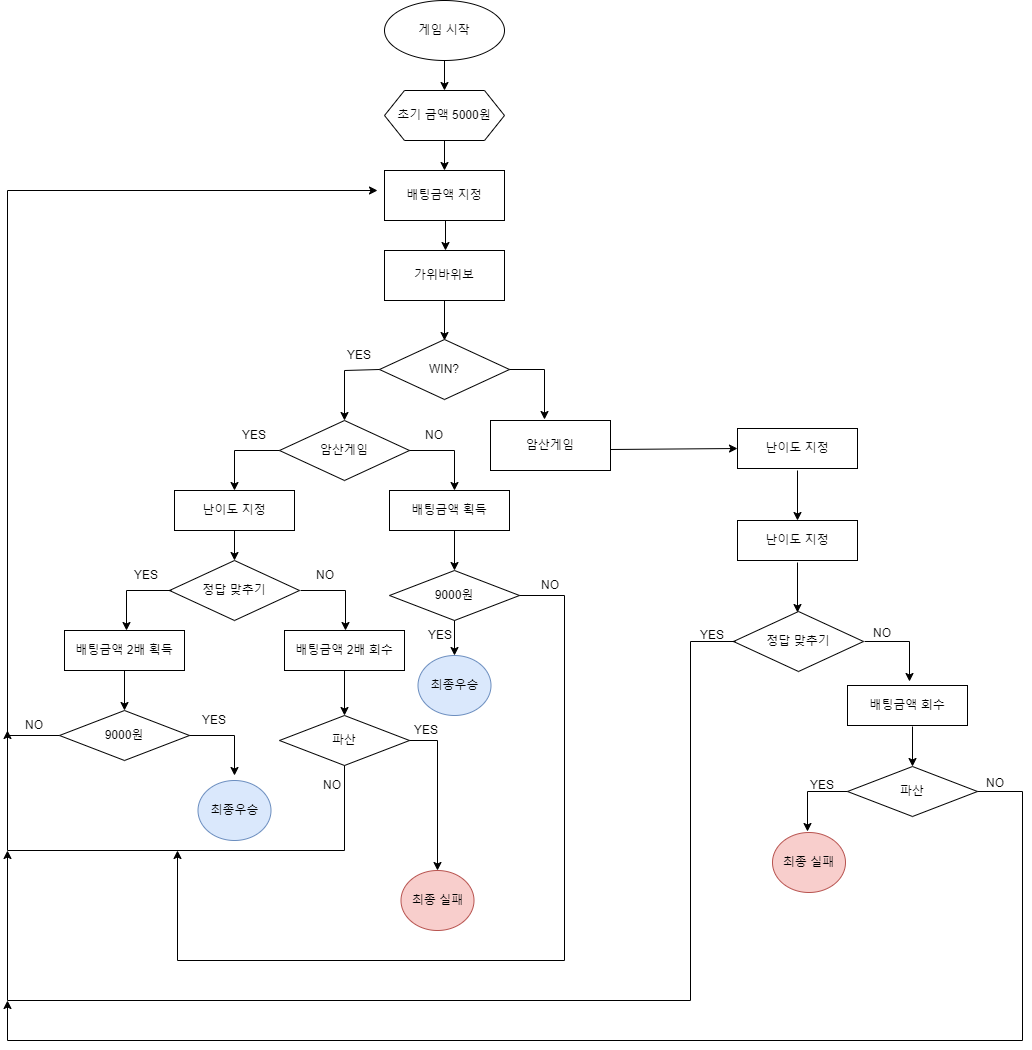

The diagram above was exported from draw.io. Its source (the exported page's mxGraphModel, read from the mxfile embedded in the PNG):
<mxGraphModel dx="1400" dy="775" grid="1" gridSize="10" guides="1" tooltips="1" connect="1" arrows="1" fold="1" page="1" pageScale="1" pageWidth="1200" pageHeight="1600" math="0" shadow="0">
  <root>
    <mxCell id="WIyWlLk6GJQsqaUBKTNV-0" />
    <mxCell id="WIyWlLk6GJQsqaUBKTNV-1" parent="WIyWlLk6GJQsqaUBKTNV-0" />
    <mxCell id="yVsrak3BSY0nrktgN23x-5" value="게임 시작" style="ellipse;whiteSpace=wrap;html=1;" parent="WIyWlLk6GJQsqaUBKTNV-1" vertex="1">
      <mxGeometry x="427" y="30" width="120" height="60" as="geometry" />
    </mxCell>
    <mxCell id="yVsrak3BSY0nrktgN23x-6" value="" style="endArrow=classic;html=1;rounded=0;exitX=0.5;exitY=1;exitDx=0;exitDy=0;" parent="WIyWlLk6GJQsqaUBKTNV-1" source="yVsrak3BSY0nrktgN23x-5" edge="1">
      <mxGeometry width="50" height="50" relative="1" as="geometry">
        <mxPoint x="467" y="160" as="sourcePoint" />
        <mxPoint x="487" y="120" as="targetPoint" />
      </mxGeometry>
    </mxCell>
    <mxCell id="yVsrak3BSY0nrktgN23x-7" value="초기 금액 5000원" style="shape=hexagon;perimeter=hexagonPerimeter2;whiteSpace=wrap;html=1;fixedSize=1;" parent="WIyWlLk6GJQsqaUBKTNV-1" vertex="1">
      <mxGeometry x="427" y="120" width="120" height="50" as="geometry" />
    </mxCell>
    <mxCell id="yVsrak3BSY0nrktgN23x-8" value="배팅금액 지정" style="rounded=0;whiteSpace=wrap;html=1;" parent="WIyWlLk6GJQsqaUBKTNV-1" vertex="1">
      <mxGeometry x="427" y="200" width="120" height="50" as="geometry" />
    </mxCell>
    <mxCell id="yVsrak3BSY0nrktgN23x-10" value="" style="endArrow=classic;html=1;rounded=0;exitX=0.5;exitY=1;exitDx=0;exitDy=0;" parent="WIyWlLk6GJQsqaUBKTNV-1" edge="1">
      <mxGeometry width="50" height="50" relative="1" as="geometry">
        <mxPoint x="487" y="170" as="sourcePoint" />
        <mxPoint x="487" y="200" as="targetPoint" />
      </mxGeometry>
    </mxCell>
    <mxCell id="yVsrak3BSY0nrktgN23x-12" value="" style="endArrow=classic;html=1;rounded=0;exitX=0.5;exitY=1;exitDx=0;exitDy=0;" parent="WIyWlLk6GJQsqaUBKTNV-1" edge="1">
      <mxGeometry width="50" height="50" relative="1" as="geometry">
        <mxPoint x="488" y="250" as="sourcePoint" />
        <mxPoint x="488" y="280" as="targetPoint" />
      </mxGeometry>
    </mxCell>
    <mxCell id="yVsrak3BSY0nrktgN23x-13" value="가위바위보" style="rounded=0;whiteSpace=wrap;html=1;" parent="WIyWlLk6GJQsqaUBKTNV-1" vertex="1">
      <mxGeometry x="427" y="280" width="120" height="50" as="geometry" />
    </mxCell>
    <mxCell id="yVsrak3BSY0nrktgN23x-14" value="" style="endArrow=classic;html=1;rounded=0;" parent="WIyWlLk6GJQsqaUBKTNV-1" edge="1">
      <mxGeometry width="50" height="50" relative="1" as="geometry">
        <mxPoint x="487" y="330" as="sourcePoint" />
        <mxPoint x="487" y="370" as="targetPoint" />
      </mxGeometry>
    </mxCell>
    <mxCell id="yVsrak3BSY0nrktgN23x-15" value="WIN?" style="rhombus;whiteSpace=wrap;html=1;" parent="WIyWlLk6GJQsqaUBKTNV-1" vertex="1">
      <mxGeometry x="422" y="369" width="130" height="60" as="geometry" />
    </mxCell>
    <mxCell id="yVsrak3BSY0nrktgN23x-17" value="" style="endArrow=classic;html=1;rounded=0;exitX=0;exitY=0.5;exitDx=0;exitDy=0;" parent="WIyWlLk6GJQsqaUBKTNV-1" source="yVsrak3BSY0nrktgN23x-15" edge="1">
      <mxGeometry width="50" height="50" relative="1" as="geometry">
        <mxPoint x="362" y="460" as="sourcePoint" />
        <mxPoint x="387" y="450" as="targetPoint" />
        <Array as="points">
          <mxPoint x="387" y="400" />
        </Array>
      </mxGeometry>
    </mxCell>
    <mxCell id="yVsrak3BSY0nrktgN23x-18" value="YES" style="text;html=1;strokeColor=none;fillColor=none;align=center;verticalAlign=middle;whiteSpace=wrap;rounded=0;" parent="WIyWlLk6GJQsqaUBKTNV-1" vertex="1">
      <mxGeometry x="377" y="380" width="50" height="10" as="geometry" />
    </mxCell>
    <mxCell id="yVsrak3BSY0nrktgN23x-21" value="" style="endArrow=classic;html=1;rounded=0;" parent="WIyWlLk6GJQsqaUBKTNV-1" edge="1">
      <mxGeometry width="50" height="50" relative="1" as="geometry">
        <mxPoint x="552" y="399" as="sourcePoint" />
        <mxPoint x="587" y="449" as="targetPoint" />
        <Array as="points">
          <mxPoint x="587" y="399" />
        </Array>
      </mxGeometry>
    </mxCell>
    <mxCell id="yVsrak3BSY0nrktgN23x-23" value="NO" style="text;html=1;strokeColor=none;fillColor=none;align=center;verticalAlign=middle;whiteSpace=wrap;rounded=0;" parent="WIyWlLk6GJQsqaUBKTNV-1" vertex="1">
      <mxGeometry x="452" y="460" width="50" height="10" as="geometry" />
    </mxCell>
    <mxCell id="yVsrak3BSY0nrktgN23x-27" value="암산게임" style="rhombus;whiteSpace=wrap;html=1;" parent="WIyWlLk6GJQsqaUBKTNV-1" vertex="1">
      <mxGeometry x="322" y="450" width="130" height="60" as="geometry" />
    </mxCell>
    <mxCell id="yVsrak3BSY0nrktgN23x-28" value="암산게임" style="rounded=0;whiteSpace=wrap;html=1;" parent="WIyWlLk6GJQsqaUBKTNV-1" vertex="1">
      <mxGeometry x="533" y="450" width="120" height="50" as="geometry" />
    </mxCell>
    <mxCell id="yVsrak3BSY0nrktgN23x-29" value="" style="endArrow=classic;html=1;rounded=0;exitX=0;exitY=0.5;exitDx=0;exitDy=0;" parent="WIyWlLk6GJQsqaUBKTNV-1" source="yVsrak3BSY0nrktgN23x-27" edge="1">
      <mxGeometry width="50" height="50" relative="1" as="geometry">
        <mxPoint x="257" y="570" as="sourcePoint" />
        <mxPoint x="277" y="520" as="targetPoint" />
        <Array as="points">
          <mxPoint x="277" y="480" />
        </Array>
      </mxGeometry>
    </mxCell>
    <mxCell id="yVsrak3BSY0nrktgN23x-31" value="" style="endArrow=classic;html=1;rounded=0;exitX=1;exitY=0.5;exitDx=0;exitDy=0;" parent="WIyWlLk6GJQsqaUBKTNV-1" source="yVsrak3BSY0nrktgN23x-27" edge="1">
      <mxGeometry width="50" height="50" relative="1" as="geometry">
        <mxPoint x="357" y="440" as="sourcePoint" />
        <mxPoint x="497" y="520" as="targetPoint" />
        <Array as="points">
          <mxPoint x="497" y="480" />
        </Array>
      </mxGeometry>
    </mxCell>
    <mxCell id="yVsrak3BSY0nrktgN23x-32" value="YES" style="text;html=1;strokeColor=none;fillColor=none;align=center;verticalAlign=middle;whiteSpace=wrap;rounded=0;" parent="WIyWlLk6GJQsqaUBKTNV-1" vertex="1">
      <mxGeometry x="272" y="460" width="50" height="10" as="geometry" />
    </mxCell>
    <mxCell id="yVsrak3BSY0nrktgN23x-33" value="난이도 지정" style="rounded=0;whiteSpace=wrap;html=1;" parent="WIyWlLk6GJQsqaUBKTNV-1" vertex="1">
      <mxGeometry x="217" y="520" width="120" height="40" as="geometry" />
    </mxCell>
    <mxCell id="yVsrak3BSY0nrktgN23x-34" value="" style="endArrow=classic;html=1;rounded=0;" parent="WIyWlLk6GJQsqaUBKTNV-1" edge="1">
      <mxGeometry width="50" height="50" relative="1" as="geometry">
        <mxPoint x="277" y="560" as="sourcePoint" />
        <mxPoint x="277" y="590" as="targetPoint" />
      </mxGeometry>
    </mxCell>
    <mxCell id="yVsrak3BSY0nrktgN23x-35" value="정답 맞추기" style="rhombus;whiteSpace=wrap;html=1;" parent="WIyWlLk6GJQsqaUBKTNV-1" vertex="1">
      <mxGeometry x="212" y="590" width="130" height="60" as="geometry" />
    </mxCell>
    <mxCell id="yVsrak3BSY0nrktgN23x-37" value="" style="endArrow=classic;html=1;rounded=0;exitX=0;exitY=0.5;exitDx=0;exitDy=0;" parent="WIyWlLk6GJQsqaUBKTNV-1" edge="1">
      <mxGeometry width="50" height="50" relative="1" as="geometry">
        <mxPoint x="214" y="620" as="sourcePoint" />
        <mxPoint x="169" y="660" as="targetPoint" />
        <Array as="points">
          <mxPoint x="169" y="620" />
        </Array>
      </mxGeometry>
    </mxCell>
    <mxCell id="yVsrak3BSY0nrktgN23x-38" value="YES" style="text;html=1;strokeColor=none;fillColor=none;align=center;verticalAlign=middle;whiteSpace=wrap;rounded=0;" parent="WIyWlLk6GJQsqaUBKTNV-1" vertex="1">
      <mxGeometry x="164" y="600" width="50" height="10" as="geometry" />
    </mxCell>
    <mxCell id="yVsrak3BSY0nrktgN23x-39" value="NO" style="text;html=1;strokeColor=none;fillColor=none;align=center;verticalAlign=middle;whiteSpace=wrap;rounded=0;" parent="WIyWlLk6GJQsqaUBKTNV-1" vertex="1">
      <mxGeometry x="343" y="600" width="50" height="10" as="geometry" />
    </mxCell>
    <mxCell id="yVsrak3BSY0nrktgN23x-40" value="" style="endArrow=classic;html=1;rounded=0;exitX=1;exitY=0.5;exitDx=0;exitDy=0;" parent="WIyWlLk6GJQsqaUBKTNV-1" edge="1">
      <mxGeometry width="50" height="50" relative="1" as="geometry">
        <mxPoint x="343" y="620" as="sourcePoint" />
        <mxPoint x="388" y="660" as="targetPoint" />
        <Array as="points">
          <mxPoint x="388" y="620" />
        </Array>
      </mxGeometry>
    </mxCell>
    <mxCell id="yVsrak3BSY0nrktgN23x-41" value="배팅금액 2배 획득" style="rounded=0;whiteSpace=wrap;html=1;" parent="WIyWlLk6GJQsqaUBKTNV-1" vertex="1">
      <mxGeometry x="107" y="660" width="120" height="40" as="geometry" />
    </mxCell>
    <mxCell id="yVsrak3BSY0nrktgN23x-42" value="배팅금액 2배 회수" style="rounded=0;whiteSpace=wrap;html=1;" parent="WIyWlLk6GJQsqaUBKTNV-1" vertex="1">
      <mxGeometry x="327" y="660" width="120" height="40" as="geometry" />
    </mxCell>
    <mxCell id="yVsrak3BSY0nrktgN23x-46" value="" style="endArrow=classic;html=1;rounded=0;exitX=0.5;exitY=1;exitDx=0;exitDy=0;" parent="WIyWlLk6GJQsqaUBKTNV-1" source="yVsrak3BSY0nrktgN23x-41" edge="1">
      <mxGeometry width="50" height="50" relative="1" as="geometry">
        <mxPoint x="240" y="580" as="sourcePoint" />
        <mxPoint x="167" y="740" as="targetPoint" />
      </mxGeometry>
    </mxCell>
    <mxCell id="yVsrak3BSY0nrktgN23x-47" value="9000원" style="rhombus;whiteSpace=wrap;html=1;" parent="WIyWlLk6GJQsqaUBKTNV-1" vertex="1">
      <mxGeometry x="102" y="740" width="130" height="50" as="geometry" />
    </mxCell>
    <mxCell id="yVsrak3BSY0nrktgN23x-51" value="" style="endArrow=classic;html=1;rounded=0;" parent="WIyWlLk6GJQsqaUBKTNV-1" edge="1">
      <mxGeometry width="50" height="50" relative="1" as="geometry">
        <mxPoint x="102" y="765" as="sourcePoint" />
        <mxPoint x="420" y="220" as="targetPoint" />
        <Array as="points">
          <mxPoint x="50" y="765" />
          <mxPoint x="50" y="220" />
        </Array>
      </mxGeometry>
    </mxCell>
    <mxCell id="yVsrak3BSY0nrktgN23x-53" value="NO" style="text;html=1;strokeColor=none;fillColor=none;align=center;verticalAlign=middle;whiteSpace=wrap;rounded=0;" parent="WIyWlLk6GJQsqaUBKTNV-1" vertex="1">
      <mxGeometry x="52" y="750" width="50" height="10" as="geometry" />
    </mxCell>
    <mxCell id="yVsrak3BSY0nrktgN23x-54" value="YES" style="text;html=1;strokeColor=none;fillColor=none;align=center;verticalAlign=middle;whiteSpace=wrap;rounded=0;" parent="WIyWlLk6GJQsqaUBKTNV-1" vertex="1">
      <mxGeometry x="232" y="745" width="50" height="10" as="geometry" />
    </mxCell>
    <mxCell id="yVsrak3BSY0nrktgN23x-55" value="" style="endArrow=classic;html=1;rounded=0;exitX=1;exitY=0.5;exitDx=0;exitDy=0;" parent="WIyWlLk6GJQsqaUBKTNV-1" edge="1">
      <mxGeometry width="50" height="50" relative="1" as="geometry">
        <mxPoint x="232" y="765" as="sourcePoint" />
        <mxPoint x="277" y="805" as="targetPoint" />
        <Array as="points">
          <mxPoint x="277" y="765" />
        </Array>
      </mxGeometry>
    </mxCell>
    <mxCell id="yVsrak3BSY0nrktgN23x-56" value="최종우승" style="ellipse;whiteSpace=wrap;html=1;fillColor=#dae8fc;strokeColor=#6c8ebf;" parent="WIyWlLk6GJQsqaUBKTNV-1" vertex="1">
      <mxGeometry x="240.5" y="810" width="73" height="60" as="geometry" />
    </mxCell>
    <mxCell id="yVsrak3BSY0nrktgN23x-57" value="파산" style="rhombus;whiteSpace=wrap;html=1;" parent="WIyWlLk6GJQsqaUBKTNV-1" vertex="1">
      <mxGeometry x="322" y="745" width="130" height="50" as="geometry" />
    </mxCell>
    <mxCell id="yVsrak3BSY0nrktgN23x-62" value="" style="endArrow=classic;html=1;rounded=0;exitX=0.5;exitY=1;exitDx=0;exitDy=0;entryX=0.5;entryY=0;entryDx=0;entryDy=0;" parent="WIyWlLk6GJQsqaUBKTNV-1" source="yVsrak3BSY0nrktgN23x-42" target="yVsrak3BSY0nrktgN23x-57" edge="1">
      <mxGeometry width="50" height="50" relative="1" as="geometry">
        <mxPoint x="230" y="1000" as="sourcePoint" />
        <mxPoint x="280" y="950" as="targetPoint" />
        <Array as="points" />
      </mxGeometry>
    </mxCell>
    <mxCell id="yVsrak3BSY0nrktgN23x-63" value="" style="endArrow=classic;html=1;rounded=0;exitX=0.5;exitY=1;exitDx=0;exitDy=0;" parent="WIyWlLk6GJQsqaUBKTNV-1" source="yVsrak3BSY0nrktgN23x-57" edge="1">
      <mxGeometry width="50" height="50" relative="1" as="geometry">
        <mxPoint x="230" y="680" as="sourcePoint" />
        <mxPoint x="50" y="760" as="targetPoint" />
        <Array as="points">
          <mxPoint x="387" y="880" />
          <mxPoint x="50" y="880" />
        </Array>
      </mxGeometry>
    </mxCell>
    <mxCell id="yVsrak3BSY0nrktgN23x-64" value="NO" style="text;html=1;strokeColor=none;fillColor=none;align=center;verticalAlign=middle;whiteSpace=wrap;rounded=0;" parent="WIyWlLk6GJQsqaUBKTNV-1" vertex="1">
      <mxGeometry x="350" y="810" width="50" height="10" as="geometry" />
    </mxCell>
    <mxCell id="yVsrak3BSY0nrktgN23x-65" value="" style="endArrow=classic;html=1;rounded=0;" parent="WIyWlLk6GJQsqaUBKTNV-1" edge="1">
      <mxGeometry width="50" height="50" relative="1" as="geometry">
        <mxPoint x="452" y="770" as="sourcePoint" />
        <mxPoint x="480" y="900" as="targetPoint" />
        <Array as="points">
          <mxPoint x="480" y="770" />
        </Array>
      </mxGeometry>
    </mxCell>
    <mxCell id="yVsrak3BSY0nrktgN23x-66" value="최종 실패" style="ellipse;whiteSpace=wrap;html=1;fillColor=#f8cecc;strokeColor=#b85450;" parent="WIyWlLk6GJQsqaUBKTNV-1" vertex="1">
      <mxGeometry x="443.5" y="900" width="73" height="60" as="geometry" />
    </mxCell>
    <mxCell id="yVsrak3BSY0nrktgN23x-69" value="YES" style="text;html=1;strokeColor=none;fillColor=none;align=center;verticalAlign=middle;whiteSpace=wrap;rounded=0;" parent="WIyWlLk6GJQsqaUBKTNV-1" vertex="1">
      <mxGeometry x="443.5" y="755" width="50" height="10" as="geometry" />
    </mxCell>
    <mxCell id="yVsrak3BSY0nrktgN23x-70" value="배팅금액 획득" style="rounded=0;whiteSpace=wrap;html=1;" parent="WIyWlLk6GJQsqaUBKTNV-1" vertex="1">
      <mxGeometry x="432" y="520" width="120" height="40" as="geometry" />
    </mxCell>
    <mxCell id="sVFAnn9ZCX6XxeXT2lez-1" value="" style="endArrow=classic;html=1;rounded=0;exitX=0.5;exitY=1;exitDx=0;exitDy=0;" edge="1" parent="WIyWlLk6GJQsqaUBKTNV-1">
      <mxGeometry width="50" height="50" relative="1" as="geometry">
        <mxPoint x="497" y="560" as="sourcePoint" />
        <mxPoint x="497" y="600" as="targetPoint" />
      </mxGeometry>
    </mxCell>
    <mxCell id="sVFAnn9ZCX6XxeXT2lez-2" value="9000원" style="rhombus;whiteSpace=wrap;html=1;" vertex="1" parent="WIyWlLk6GJQsqaUBKTNV-1">
      <mxGeometry x="432" y="600" width="130" height="50" as="geometry" />
    </mxCell>
    <mxCell id="sVFAnn9ZCX6XxeXT2lez-3" value="최종우승" style="ellipse;whiteSpace=wrap;html=1;fillColor=#dae8fc;strokeColor=#6c8ebf;" vertex="1" parent="WIyWlLk6GJQsqaUBKTNV-1">
      <mxGeometry x="460.5" y="685" width="73" height="60" as="geometry" />
    </mxCell>
    <mxCell id="sVFAnn9ZCX6XxeXT2lez-4" value="" style="endArrow=classic;html=1;rounded=0;entryX=0.5;entryY=0;entryDx=0;entryDy=0;exitX=0.5;exitY=1;exitDx=0;exitDy=0;" edge="1" parent="WIyWlLk6GJQsqaUBKTNV-1" source="sVFAnn9ZCX6XxeXT2lez-2" target="sVFAnn9ZCX6XxeXT2lez-3">
      <mxGeometry width="50" height="50" relative="1" as="geometry">
        <mxPoint x="562" y="624" as="sourcePoint" />
        <mxPoint x="612" y="574" as="targetPoint" />
      </mxGeometry>
    </mxCell>
    <mxCell id="sVFAnn9ZCX6XxeXT2lez-6" value="YES" style="text;html=1;strokeColor=none;fillColor=none;align=center;verticalAlign=middle;whiteSpace=wrap;rounded=0;" vertex="1" parent="WIyWlLk6GJQsqaUBKTNV-1">
      <mxGeometry x="457.5" y="660" width="50" height="10" as="geometry" />
    </mxCell>
    <mxCell id="sVFAnn9ZCX6XxeXT2lez-7" value="" style="endArrow=classic;html=1;rounded=0;exitX=1;exitY=0.5;exitDx=0;exitDy=0;" edge="1" parent="WIyWlLk6GJQsqaUBKTNV-1">
      <mxGeometry width="50" height="50" relative="1" as="geometry">
        <mxPoint x="562" y="625" as="sourcePoint" />
        <mxPoint x="220" y="880" as="targetPoint" />
        <Array as="points">
          <mxPoint x="607" y="625" />
          <mxPoint x="607" y="990" />
          <mxPoint x="220" y="990" />
        </Array>
      </mxGeometry>
    </mxCell>
    <mxCell id="sVFAnn9ZCX6XxeXT2lez-11" value="NO" style="text;html=1;strokeColor=none;fillColor=none;align=center;verticalAlign=middle;whiteSpace=wrap;rounded=0;" vertex="1" parent="WIyWlLk6GJQsqaUBKTNV-1">
      <mxGeometry x="568" y="610" width="50" height="10" as="geometry" />
    </mxCell>
    <mxCell id="sVFAnn9ZCX6XxeXT2lez-14" value="난이도 지정" style="rounded=0;whiteSpace=wrap;html=1;" vertex="1" parent="WIyWlLk6GJQsqaUBKTNV-1">
      <mxGeometry x="780" y="458" width="120" height="40" as="geometry" />
    </mxCell>
    <mxCell id="sVFAnn9ZCX6XxeXT2lez-15" value="" style="endArrow=classic;html=1;rounded=0;entryX=0;entryY=0.5;entryDx=0;entryDy=0;" edge="1" parent="WIyWlLk6GJQsqaUBKTNV-1" target="sVFAnn9ZCX6XxeXT2lez-14">
      <mxGeometry width="50" height="50" relative="1" as="geometry">
        <mxPoint x="653" y="479" as="sourcePoint" />
        <mxPoint x="703" y="429" as="targetPoint" />
      </mxGeometry>
    </mxCell>
    <mxCell id="sVFAnn9ZCX6XxeXT2lez-17" value="난이도 지정" style="rounded=0;whiteSpace=wrap;html=1;" vertex="1" parent="WIyWlLk6GJQsqaUBKTNV-1">
      <mxGeometry x="780" y="550" width="120" height="40" as="geometry" />
    </mxCell>
    <mxCell id="sVFAnn9ZCX6XxeXT2lez-18" value="" style="endArrow=classic;html=1;rounded=0;entryX=0.5;entryY=0;entryDx=0;entryDy=0;" edge="1" parent="WIyWlLk6GJQsqaUBKTNV-1" target="sVFAnn9ZCX6XxeXT2lez-17">
      <mxGeometry width="50" height="50" relative="1" as="geometry">
        <mxPoint x="840" y="500" as="sourcePoint" />
        <mxPoint x="890" y="450" as="targetPoint" />
      </mxGeometry>
    </mxCell>
    <mxCell id="sVFAnn9ZCX6XxeXT2lez-19" value="정답 맞추기" style="rhombus;whiteSpace=wrap;html=1;" vertex="1" parent="WIyWlLk6GJQsqaUBKTNV-1">
      <mxGeometry x="776" y="641" width="130" height="60" as="geometry" />
    </mxCell>
    <mxCell id="sVFAnn9ZCX6XxeXT2lez-20" value="" style="endArrow=classic;html=1;rounded=0;exitX=0;exitY=0.5;exitDx=0;exitDy=0;" edge="1" parent="WIyWlLk6GJQsqaUBKTNV-1">
      <mxGeometry width="50" height="50" relative="1" as="geometry">
        <mxPoint x="778" y="671" as="sourcePoint" />
        <mxPoint x="50" y="880" as="targetPoint" />
        <Array as="points">
          <mxPoint x="733" y="671" />
          <mxPoint x="733" y="1030" />
          <mxPoint x="50" y="1030" />
        </Array>
      </mxGeometry>
    </mxCell>
    <mxCell id="sVFAnn9ZCX6XxeXT2lez-21" value="" style="endArrow=classic;html=1;rounded=0;exitX=1;exitY=0.5;exitDx=0;exitDy=0;" edge="1" parent="WIyWlLk6GJQsqaUBKTNV-1">
      <mxGeometry width="50" height="50" relative="1" as="geometry">
        <mxPoint x="907" y="671" as="sourcePoint" />
        <mxPoint x="952" y="711" as="targetPoint" />
        <Array as="points">
          <mxPoint x="952" y="671" />
        </Array>
      </mxGeometry>
    </mxCell>
    <mxCell id="sVFAnn9ZCX6XxeXT2lez-22" value="" style="endArrow=classic;html=1;rounded=0;entryX=0.5;entryY=0;entryDx=0;entryDy=0;" edge="1" parent="WIyWlLk6GJQsqaUBKTNV-1">
      <mxGeometry width="50" height="50" relative="1" as="geometry">
        <mxPoint x="840" y="592" as="sourcePoint" />
        <mxPoint x="840" y="642" as="targetPoint" />
      </mxGeometry>
    </mxCell>
    <mxCell id="sVFAnn9ZCX6XxeXT2lez-26" value="YES" style="text;html=1;strokeColor=none;fillColor=none;align=center;verticalAlign=middle;whiteSpace=wrap;rounded=0;" vertex="1" parent="WIyWlLk6GJQsqaUBKTNV-1">
      <mxGeometry x="730" y="660" width="50" height="10" as="geometry" />
    </mxCell>
    <mxCell id="sVFAnn9ZCX6XxeXT2lez-30" value="NO" style="text;html=1;strokeColor=none;fillColor=none;align=center;verticalAlign=middle;whiteSpace=wrap;rounded=0;" vertex="1" parent="WIyWlLk6GJQsqaUBKTNV-1">
      <mxGeometry x="900" y="658" width="50" height="10" as="geometry" />
    </mxCell>
    <mxCell id="sVFAnn9ZCX6XxeXT2lez-33" value="배팅금액 회수" style="rounded=0;whiteSpace=wrap;html=1;" vertex="1" parent="WIyWlLk6GJQsqaUBKTNV-1">
      <mxGeometry x="890" y="715" width="120" height="40" as="geometry" />
    </mxCell>
    <mxCell id="sVFAnn9ZCX6XxeXT2lez-34" value="파산" style="rhombus;whiteSpace=wrap;html=1;" vertex="1" parent="WIyWlLk6GJQsqaUBKTNV-1">
      <mxGeometry x="890" y="796" width="130" height="50" as="geometry" />
    </mxCell>
    <mxCell id="sVFAnn9ZCX6XxeXT2lez-35" value="" style="endArrow=classic;html=1;rounded=0;" edge="1" parent="WIyWlLk6GJQsqaUBKTNV-1">
      <mxGeometry width="50" height="50" relative="1" as="geometry">
        <mxPoint x="955" y="756" as="sourcePoint" />
        <mxPoint x="955" y="796" as="targetPoint" />
      </mxGeometry>
    </mxCell>
    <mxCell id="sVFAnn9ZCX6XxeXT2lez-36" value="" style="endArrow=classic;html=1;rounded=0;" edge="1" parent="WIyWlLk6GJQsqaUBKTNV-1">
      <mxGeometry width="50" height="50" relative="1" as="geometry">
        <mxPoint x="890" y="821" as="sourcePoint" />
        <mxPoint x="850" y="861" as="targetPoint" />
        <Array as="points">
          <mxPoint x="850" y="821" />
        </Array>
      </mxGeometry>
    </mxCell>
    <mxCell id="sVFAnn9ZCX6XxeXT2lez-37" value="YES" style="text;html=1;strokeColor=none;fillColor=none;align=center;verticalAlign=middle;whiteSpace=wrap;rounded=0;" vertex="1" parent="WIyWlLk6GJQsqaUBKTNV-1">
      <mxGeometry x="840" y="810" width="50" height="10" as="geometry" />
    </mxCell>
    <mxCell id="sVFAnn9ZCX6XxeXT2lez-38" value="최종 실패" style="ellipse;whiteSpace=wrap;html=1;fillColor=#f8cecc;strokeColor=#b85450;" vertex="1" parent="WIyWlLk6GJQsqaUBKTNV-1">
      <mxGeometry x="815" y="862" width="73" height="60" as="geometry" />
    </mxCell>
    <mxCell id="sVFAnn9ZCX6XxeXT2lez-39" value="" style="endArrow=classic;html=1;rounded=0;exitX=1;exitY=0.5;exitDx=0;exitDy=0;" edge="1" parent="WIyWlLk6GJQsqaUBKTNV-1">
      <mxGeometry width="50" height="50" relative="1" as="geometry">
        <mxPoint x="1020" y="821" as="sourcePoint" />
        <mxPoint x="50" y="1030" as="targetPoint" />
        <Array as="points">
          <mxPoint x="1065" y="821" />
          <mxPoint x="1065" y="1070" />
          <mxPoint x="50" y="1070" />
        </Array>
      </mxGeometry>
    </mxCell>
    <mxCell id="sVFAnn9ZCX6XxeXT2lez-40" value="NO" style="text;html=1;strokeColor=none;fillColor=none;align=center;verticalAlign=middle;whiteSpace=wrap;rounded=0;" vertex="1" parent="WIyWlLk6GJQsqaUBKTNV-1">
      <mxGeometry x="1013" y="808" width="50" height="10" as="geometry" />
    </mxCell>
  </root>
</mxGraphModel>